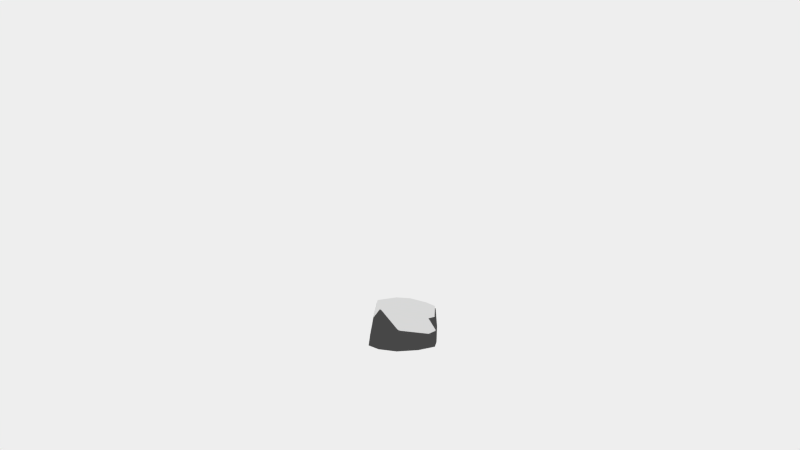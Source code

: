 # Source: cartoon_forest_stone_5.blend  (saved by Blender 2.62.0; exported with 4.5.12 LTS)
import bpy
from mathutils import Matrix  # noqa: F401  (used for matrix-valued properties, if any)

bpy.ops.wm.read_factory_settings(use_empty=True)
scene = bpy.context.scene
scene.name = 'Scene'

# ---- collections
col_collection_11 = bpy.data.collections.new('Collection 11'); scene.collection.children.link(col_collection_11)

# ---- materials (node trees are filled in below, after node groups)
mat_rock = bpy.data.materials.new('Rock')
mat_rock.alpha_threshold = 0.0
mat_rock.diffuse_color = (0.03741, 0.03741, 0.03741, 1.0)
mat_rock.roughness = 0.5
mat_rock.line_color = (0.0, 0.0, 0.0, 1.0)
mat_snow = bpy.data.materials.new('Snow')
mat_snow.alpha_threshold = 0.0
mat_snow.roughness = 0.5
mat_snow.line_color = (0.0, 0.0, 0.0, 1.0)

# ---- material node trees
mat_rock.use_nodes = True; mat_rock.node_tree.nodes.clear()
_N = mat_rock.node_tree.nodes; _L = mat_rock.node_tree.links
n0 = _N.new('ShaderNodeOutputMaterial'); n0.name = 'Material Output'; n0.location = (300, 300)
n1 = _N.new('ShaderNodeBsdfDiffuse'); n1.name = 'Diffuse BSDF'; n1.location = (10, 300)
n1.inputs[0].default_value = (0.07324, 0.07324, 0.07324, 1.0)
_L.new(n1.outputs[0], n0.inputs[0])
n0.is_active_output = True
mat_snow.use_nodes = True; mat_snow.node_tree.nodes.clear()
_N = mat_snow.node_tree.nodes; _L = mat_snow.node_tree.links
n0 = _N.new('ShaderNodeOutputMaterial'); n0.name = 'Material Output'; n0.location = (300, 300)
n1 = _N.new('ShaderNodeBsdfDiffuse'); n1.name = 'Diffuse BSDF'; n1.location = (10, 300)
_L.new(n1.outputs[0], n0.inputs[0])
n0.is_active_output = True

# ---- world
world_world = bpy.data.worlds.new('World'); scene.world = world_world
world_world.use_nodes = True; world_world.node_tree.nodes.clear()
_N = world_world.node_tree.nodes; _L = world_world.node_tree.links
n0 = _N.new('ShaderNodeOutputWorld'); n0.name = 'World Output'; n0.location = (300, 300)
n1 = _N.new('ShaderNodeBackground'); n1.name = 'Background'; n1.location = (10, 300)
n1.inputs[0].default_value = (0.855, 0.855, 0.855, 1.0)
_L.new(n1.outputs[0], n0.inputs[0])
n0.is_active_output = True
world_world.color = (0.05088, 0.05088, 0.05088)
world_world.use_sun_shadow = False
world_world.sun_shadow_jitter_overblur = 0.0
world_world.cycles.sampling_method = 'MANUAL'
world_world.cycles.sample_map_resolution = 256

# ---- cameras
cam_camera = bpy.data.cameras.new('Camera')
cam_camera.clip_end = 100.0
cam_camera.lens = 35.0
cam_camera.sensor_width = 32.0
cam_camera.sensor_height = 18.0
cam_camera.ortho_scale = 7.314
cam_camera.dof.focus_distance = 0.0

# ---- meshes
me_cartoon_forest_stone_5 = bpy.data.meshes.new('cartoon_forest_stone_5')
me_cartoon_forest_stone_5.from_pydata([(0.002987, 0.006324, 0.0005314), (0.3236, -0.06062, 0.0005365), (-0.02698, -0.2713, 0.001322), (-0.3319, -0.09765, -0.002049), (-0.1771, 0.2189, 0.000358), (0.2302, 0.2425, 0.0006836), (0.07601, -0.1673, 0.3296), (-0.2638, -0.2326, 0.306), (-0.2901, 0.06315, 0.2134), (0.1261, 0.2701, 0.2837), (0.3154, 0.04323, 0.2762), (-0.06978, 0.02111, 0.4435), (0.1915, -0.03304, 0.0005314), (0.1745, -0.196, 0.0005513), (-0.01401, -0.1568, 0.0005314), (0.1365, 0.1451, 0.0005314), (0.324, 0.1054, 0.0004671), (-0.2121, -0.2178, -0.0001123), (-0.1961, -0.05514, 0.0005314), (-0.3011, 0.06891, -5.479e-05), (-0.103, 0.1315, 0.0005314), (0.03049, 0.2703, 0.0005314), (0.322, 0.1745, 0.1419), (0.3343, -0.000974, 0.1237), (0.2877, -0.1336, 0.1325), (-0.006672, -0.2686, 0.1929), (-0.2018, -0.3111, 0.1763), (-0.2926, -0.1742, 0.1035), (-0.3286, -0.02301, 0.09084), (-0.272, 0.1467, 0.114), (-0.08569, 0.2945, 0.1287), (0.2256, 0.3014, 0.1491), (0.2524, -0.07305, 0.2861), (-0.1872, -0.2742, 0.4111), (-0.2928, -0.07634, 0.2447), (-0.2111, 0.2026, 0.2845), (0.3055, 0.1869, 0.325), (0.2318, 0.02817, 0.4002), (0.01313, -0.09571, 0.4371), (-0.2404, -0.1326, 0.4475), (-0.2638, 0.05885, 0.3771), (0.04917, 0.1684, 0.4034), (0.00265, 0.006219, 0.0349), (0.3148, -0.05897, 0.03491), (-0.02653, -0.2642, 0.03567), (-0.3235, -0.09503, 0.03239), (-0.1727, 0.2132, 0.03473), (0.224, 0.2362, 0.03505), (0.07376, -0.1629, 0.3553), (-0.2571, -0.2265, 0.3324), (-0.2827, 0.06156, 0.2422), (0.1225, 0.2631, 0.3107), (0.3069, 0.04216, 0.3034), (-0.06821, 0.02062, 0.4663), (0.1863, -0.03211, 0.0349), (0.1696, -0.1909, 0.03492), (-0.0139, -0.1527, 0.0349), (0.1327, 0.1414, 0.0349), (0.3152, 0.1027, 0.03484), (-0.2069, -0.2121, 0.03427), (-0.1912, -0.05364, 0.0349), (-0.2935, 0.06717, 0.03433), (-0.1006, 0.1281, 0.0349), (0.02944, 0.2633, 0.0349), (0.3133, 0.17, 0.1725), (0.3253, -0.0008882, 0.1548), (0.2799, -0.1301, 0.1634), (-0.006756, -0.2615, 0.2223), (-0.1967, -0.3029, 0.2061), (-0.2852, -0.1695, 0.1352), (-0.3202, -0.02235, 0.1228), (-0.2652, 0.1429, 0.1454), (-0.0837, 0.2869, 0.1597), (0.2194, 0.2936, 0.1796), (0.2456, -0.07107, 0.313), (-0.1825, -0.2669, 0.4348), (-0.2854, -0.07428, 0.2727), (-0.2059, 0.1974, 0.3114), (0.2972, 0.1821, 0.3509), (0.2255, 0.02749, 0.4241), (0.01253, -0.09315, 0.4601), (-0.2343, -0.1291, 0.4702), (-0.2571, 0.05737, 0.4016), (0.04762, 0.164, 0.4272)], [], [(0, 12, 14), (1, 12, 16), (0, 14, 18), (0, 18, 20), (0, 20, 15), (1, 16, 23), (2, 13, 25), (3, 17, 27), (4, 19, 29), (5, 21, 31), (1, 23, 24), (2, 25, 26), (3, 27, 28), (4, 29, 30), (5, 31, 22), (6, 32, 38), (7, 33, 39), (8, 34, 40), (9, 35, 41), (10, 36, 37), (14, 13, 2), (14, 12, 13), (12, 1, 13), (16, 15, 5), (16, 12, 15), (12, 0, 15), (18, 17, 3), (18, 14, 17), (14, 2, 17), (20, 19, 4), (20, 18, 19), (18, 3, 19), (15, 21, 5), (15, 20, 21), (20, 4, 21), (23, 22, 10), (23, 16, 22), (16, 5, 22), (25, 24, 6), (25, 13, 24), (13, 1, 24), (27, 26, 7), (27, 17, 26), (17, 2, 26), (29, 28, 8), (29, 19, 28), (19, 3, 28), (31, 30, 9), (31, 21, 30), (21, 4, 30), (24, 32, 6), (24, 23, 32), (23, 10, 32), (26, 33, 7), (26, 25, 33), (25, 6, 33), (28, 34, 8), (28, 27, 34), (27, 7, 34), (30, 35, 9), (30, 29, 35), (29, 8, 35), (22, 36, 10), (22, 31, 36), (31, 9, 36), (38, 37, 11), (38, 32, 37), (32, 10, 37), (39, 38, 11), (39, 33, 38), (33, 6, 38), (40, 39, 11), (40, 34, 39), (34, 7, 39), (41, 40, 11), (41, 35, 40), (35, 8, 40), (37, 41, 11), (37, 36, 41), (36, 9, 41), (42, 54, 56), (43, 54, 58), (42, 56, 60), (42, 60, 62), (42, 62, 57), (43, 58, 65), (44, 55, 67), (45, 59, 69), (46, 61, 71), (47, 63, 73), (43, 65, 66), (44, 67, 68), (45, 69, 70), (46, 71, 72), (47, 73, 64), (48, 74, 80), (49, 75, 81), (50, 76, 82), (51, 77, 83), (52, 78, 79), (56, 55, 44), (56, 54, 55), (54, 43, 55), (58, 57, 47), (58, 54, 57), (54, 42, 57), (60, 59, 45), (60, 56, 59), (56, 44, 59), (62, 61, 46), (62, 60, 61), (60, 45, 61), (57, 63, 47), (57, 62, 63), (62, 46, 63), (65, 64, 52), (65, 58, 64), (58, 47, 64), (67, 66, 48), (67, 55, 66), (55, 43, 66), (69, 68, 49), (69, 59, 68), (59, 44, 68), (71, 70, 50), (71, 61, 70), (61, 45, 70), (73, 72, 51), (73, 63, 72), (63, 46, 72), (66, 74, 48), (66, 65, 74), (65, 52, 74), (68, 75, 49), (68, 67, 75), (67, 48, 75), (70, 76, 50), (70, 69, 76), (69, 49, 76), (72, 77, 51), (72, 71, 77), (71, 50, 77), (64, 78, 52), (64, 73, 78), (73, 51, 78), (80, 79, 53), (80, 74, 79), (74, 52, 79), (81, 80, 53), (81, 75, 80), (75, 48, 80), (82, 81, 53), (82, 76, 81), (76, 49, 81), (83, 82, 53), (83, 77, 82), (77, 50, 82), (79, 83, 53), (79, 78, 83), (78, 51, 83)])
me_cartoon_forest_stone_5.polygons.foreach_set('material_index', [0, 0, 0, 0, 0, 0, 0, 0, 0, 0, 0, 0, 0, 0, 0, 0, 0, 0, 0, 0, 0, 0, 0, 0, 0, 0, 0, 0, 0, 0, 0, 0, 0, 0, 0, 0, 0, 0, 0, 0, 0, 0, 0, 0, 0, 0, 0, 0, 0, 0, 0, 0, 0, 0, 0, 0, 0, 0, 0, 0, 0, 0, 0, 0, 0, 0, 0, 0, 0, 0, 0, 0, 0, 0, 0, 0, 0, 0, 0, 0, 1, 1, 1, 1, 1, 1, 1, 1, 1, 1, 1, 1, 1, 1, 1, 1, 1, 1, 1, 1, 1, 1, 1, 1, 1, 1, 1, 1, 1, 1, 1, 1, 1, 1, 1, 1, 1, 1, 1, 1, 1, 1, 1, 1, 1, 1, 1, 1, 1, 1, 1, 1, 1, 1, 1, 1, 1, 1, 1, 1, 1, 1, 1, 1, 1, 1, 1, 1, 1, 1, 1, 1, 1, 1, 1, 1, 1, 1, 1, 1])
me_cartoon_forest_stone_5.materials.append(mat_rock)
me_cartoon_forest_stone_5.materials.append(mat_snow)
me_cartoon_forest_stone_5.use_remesh_preserve_volume = False
me_cartoon_forest_stone_5.use_remesh_preserve_attributes = False
me_cartoon_forest_stone_5.use_mirror_vertex_groups = False
me_cartoon_forest_stone_5.update()

# ---- objects
ob_cartoon_forest_stone_5 = bpy.data.objects.new('cartoon_forest_stone_5', me_cartoon_forest_stone_5)
ob_camera = bpy.data.objects.new('Camera', cam_camera)

# ---- transforms, parenting, visibility, modifiers, constraints
ob_cartoon_forest_stone_5.location = (0.0, 0.0, 0.0)
ob_cartoon_forest_stone_5.lineart.crease_threshold = 0.0
ob_camera.location = (1.118, -8.357, 2.504)
ob_camera.rotation_euler = (1.417, 0.000306, 0.1366)
ob_camera.scale = (1.0, 1.0, 1.0)
ob_camera.lock_rotations_4d = False
ob_camera.empty_display_type = 'ARROWS'
ob_camera.color = (0.0, 0.0, 0.0, 0.0)
ob_camera.display_type = 'WIRE'
ob_camera.lineart.crease_threshold = 0.0

# ---- collection membership
col_collection_11.objects.link(ob_cartoon_forest_stone_5)
col_collection_11.objects.link(ob_camera)

# ---- scene / render settings (as saved in the file)
scene.camera = ob_camera
scene.frame_start = 1; scene.frame_end = 250; scene.frame_set(1)
scene.render.engine = 'CYCLES'
scene.render.image_settings.color_mode = 'RGB'
scene.render.image_settings.compression = 90
scene.render.resolution_percentage = 75
scene.render.dither_intensity = 0.0
scene.render.use_border = True
scene.render.bake_margin = 2
scene.render.bake_bias = 0.0
scene.cycles.use_denoising = False
scene.cycles.samples = 200
scene.cycles.sampling_pattern = 'TABULATED_SOBOL'
scene.cycles.light_sampling_threshold = 0.0
scene.cycles.use_adaptive_sampling = False
scene.cycles.use_light_tree = False
scene.cycles.blur_glossy = 0.0
scene.cycles.volume_bounces = 1
scene.cycles.pixel_filter_type = 'GAUSSIAN'
scene.cycles.sample_clamp_indirect = 0.0
scene.view_settings.view_transform = 'Standard'
bpy.context.view_layer.update()
